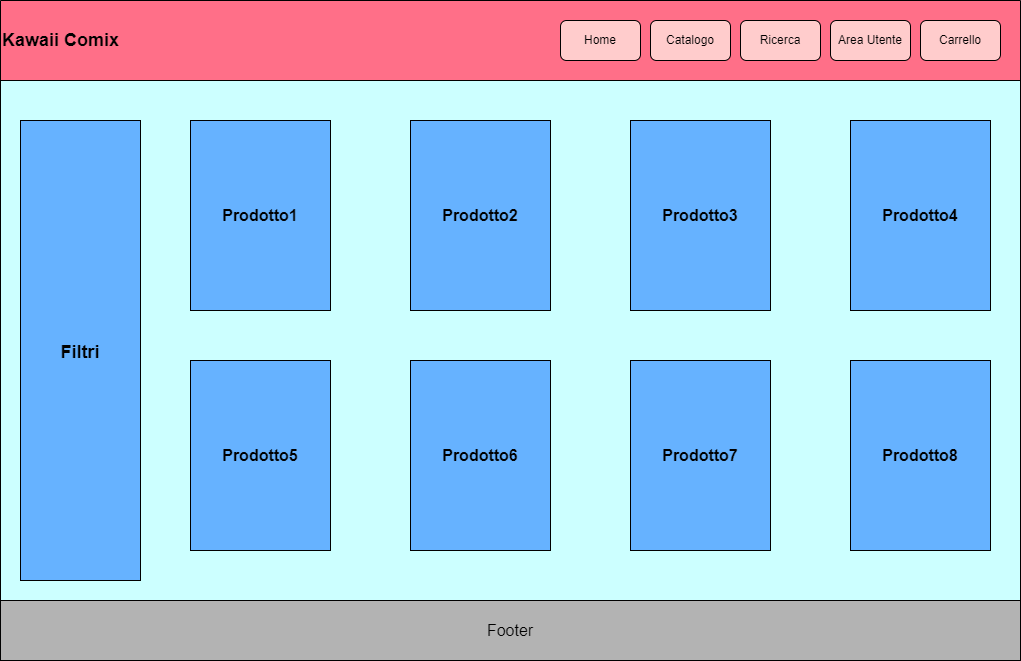

The diagram above was exported from draw.io. Its source (the exported page's mxGraphModel, read from the mxfile embedded in the PNG):
<mxGraphModel dx="2169" dy="2539" grid="1" gridSize="10" guides="1" tooltips="1" connect="1" arrows="1" fold="1" page="1" pageScale="1" pageWidth="827" pageHeight="1169" math="0" shadow="0">
  <root>
    <mxCell id="0" />
    <mxCell id="1" parent="0" />
    <mxCell id="5UGKIeRZJDmRClwh3Alo-3" value="&lt;font style=&quot;font-size: 18px;&quot;&gt;Kawaii Comix&lt;/font&gt;" style="swimlane;whiteSpace=wrap;html=1;startSize=80;fillColor=#FF6F88;align=left;" parent="1" vertex="1">
      <mxGeometry x="-680" y="-840" width="1020" height="644" as="geometry" />
    </mxCell>
    <mxCell id="5UGKIeRZJDmRClwh3Alo-8" value="" style="whiteSpace=wrap;html=1;fillColor=#CCFFFF;" parent="5UGKIeRZJDmRClwh3Alo-3" vertex="1">
      <mxGeometry y="80" width="1020" height="520" as="geometry" />
    </mxCell>
    <mxCell id="5UGKIeRZJDmRClwh3Alo-9" value="Home" style="rounded=1;whiteSpace=wrap;html=1;fillColor=#FFCCCC;" parent="5UGKIeRZJDmRClwh3Alo-3" vertex="1">
      <mxGeometry x="560" y="20" width="80" height="40" as="geometry" />
    </mxCell>
    <mxCell id="5UGKIeRZJDmRClwh3Alo-10" value="Catalogo" style="rounded=1;whiteSpace=wrap;html=1;fillColor=#FFCCCC;" parent="5UGKIeRZJDmRClwh3Alo-3" vertex="1">
      <mxGeometry x="650" y="20" width="80" height="40" as="geometry" />
    </mxCell>
    <mxCell id="5UGKIeRZJDmRClwh3Alo-11" value="Ricerca" style="rounded=1;whiteSpace=wrap;html=1;fillColor=#FFCCCC;" parent="5UGKIeRZJDmRClwh3Alo-3" vertex="1">
      <mxGeometry x="740" y="20" width="80" height="40" as="geometry" />
    </mxCell>
    <mxCell id="5UGKIeRZJDmRClwh3Alo-12" value="Area Utente" style="rounded=1;whiteSpace=wrap;html=1;fillColor=#FFCCCC;" parent="5UGKIeRZJDmRClwh3Alo-3" vertex="1">
      <mxGeometry x="830" y="20" width="80" height="40" as="geometry" />
    </mxCell>
    <mxCell id="5UGKIeRZJDmRClwh3Alo-13" value="Carrello" style="rounded=1;whiteSpace=wrap;html=1;fillColor=#FFCCCC;" parent="5UGKIeRZJDmRClwh3Alo-3" vertex="1">
      <mxGeometry x="920" y="20" width="80" height="40" as="geometry" />
    </mxCell>
    <mxCell id="5UGKIeRZJDmRClwh3Alo-15" value="&lt;font size=&quot;3&quot;&gt;&lt;b&gt;Prodotto1&lt;/b&gt;&lt;/font&gt;" style="rounded=0;whiteSpace=wrap;html=1;fillColor=#66B2FF;" parent="5UGKIeRZJDmRClwh3Alo-3" vertex="1">
      <mxGeometry x="190" y="120" width="140" height="190" as="geometry" />
    </mxCell>
    <mxCell id="5UGKIeRZJDmRClwh3Alo-24" value="&lt;font size=&quot;3&quot;&gt;&lt;b&gt;Prodotto2&lt;/b&gt;&lt;/font&gt;" style="rounded=0;whiteSpace=wrap;html=1;fillColor=#66B2FF;" parent="5UGKIeRZJDmRClwh3Alo-3" vertex="1">
      <mxGeometry x="410" y="120" width="140" height="190" as="geometry" />
    </mxCell>
    <mxCell id="5UGKIeRZJDmRClwh3Alo-25" value="&lt;font size=&quot;3&quot;&gt;&lt;b&gt;Prodotto3&lt;/b&gt;&lt;/font&gt;" style="rounded=0;whiteSpace=wrap;html=1;fillColor=#66B2FF;" parent="5UGKIeRZJDmRClwh3Alo-3" vertex="1">
      <mxGeometry x="630" y="120" width="140" height="190" as="geometry" />
    </mxCell>
    <mxCell id="5UGKIeRZJDmRClwh3Alo-26" value="&lt;font size=&quot;3&quot;&gt;&lt;b&gt;Prodotto4&lt;/b&gt;&lt;/font&gt;" style="rounded=0;whiteSpace=wrap;html=1;fillColor=#66B2FF;" parent="5UGKIeRZJDmRClwh3Alo-3" vertex="1">
      <mxGeometry x="850" y="120" width="140" height="190" as="geometry" />
    </mxCell>
    <mxCell id="5UGKIeRZJDmRClwh3Alo-28" value="&lt;font size=&quot;3&quot;&gt;&lt;b&gt;Prodotto5&lt;/b&gt;&lt;/font&gt;" style="rounded=0;whiteSpace=wrap;html=1;fillColor=#66B2FF;" parent="5UGKIeRZJDmRClwh3Alo-3" vertex="1">
      <mxGeometry x="190" y="360" width="140" height="190" as="geometry" />
    </mxCell>
    <mxCell id="5UGKIeRZJDmRClwh3Alo-29" value="&lt;font size=&quot;3&quot;&gt;&lt;b&gt;Prodotto6&lt;/b&gt;&lt;/font&gt;" style="rounded=0;whiteSpace=wrap;html=1;fillColor=#66B2FF;" parent="5UGKIeRZJDmRClwh3Alo-3" vertex="1">
      <mxGeometry x="410" y="360" width="140" height="190" as="geometry" />
    </mxCell>
    <mxCell id="5UGKIeRZJDmRClwh3Alo-30" value="&lt;font size=&quot;3&quot;&gt;&lt;b&gt;Prodotto7&lt;/b&gt;&lt;/font&gt;" style="rounded=0;whiteSpace=wrap;html=1;fillColor=#66B2FF;" parent="5UGKIeRZJDmRClwh3Alo-3" vertex="1">
      <mxGeometry x="630" y="360" width="140" height="190" as="geometry" />
    </mxCell>
    <mxCell id="5UGKIeRZJDmRClwh3Alo-31" value="&lt;font size=&quot;3&quot;&gt;&lt;b&gt;Prodotto8&lt;/b&gt;&lt;/font&gt;" style="rounded=0;whiteSpace=wrap;html=1;fillColor=#66B2FF;" parent="5UGKIeRZJDmRClwh3Alo-3" vertex="1">
      <mxGeometry x="850" y="360" width="140" height="190" as="geometry" />
    </mxCell>
    <mxCell id="5UGKIeRZJDmRClwh3Alo-4" value="" style="endArrow=none;html=1;rounded=0;" parent="1" edge="1">
      <mxGeometry width="50" height="50" relative="1" as="geometry">
        <mxPoint x="-680" y="-240" as="sourcePoint" />
        <mxPoint x="320" y="-240" as="targetPoint" />
      </mxGeometry>
    </mxCell>
    <mxCell id="5UGKIeRZJDmRClwh3Alo-5" value="&lt;font size=&quot;3&quot;&gt;Footer&lt;/font&gt;" style="whiteSpace=wrap;html=1;fillColor=#B3B3B3;" parent="1" vertex="1">
      <mxGeometry x="-680" y="-240" width="1020" height="60" as="geometry" />
    </mxCell>
    <mxCell id="5UGKIeRZJDmRClwh3Alo-14" value="&lt;h1&gt;&lt;font style=&quot;font-size: 18px;&quot;&gt;Filtri&lt;/font&gt;&lt;/h1&gt;" style="rounded=0;whiteSpace=wrap;html=1;fillColor=#66B2FF;align=center;strokeColor=#000000;" parent="1" vertex="1">
      <mxGeometry x="-660" y="-720" width="120" height="460" as="geometry" />
    </mxCell>
  </root>
</mxGraphModel>